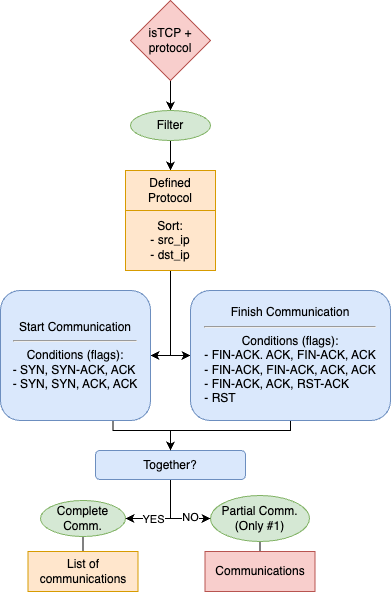

The diagram above was exported from draw.io. Its source (the exported page's mxGraphModel, read from the mxfile embedded in the PNG):
<mxGraphModel dx="1434" dy="790" grid="1" gridSize="10" guides="1" tooltips="1" connect="1" arrows="1" fold="1" page="1" pageScale="1" pageWidth="827" pageHeight="1169" math="0" shadow="0">
  <root>
    <mxCell id="WIyWlLk6GJQsqaUBKTNV-0" />
    <mxCell id="WIyWlLk6GJQsqaUBKTNV-1" parent="WIyWlLk6GJQsqaUBKTNV-0" />
    <mxCell id="Vu-ujMRZOqEmL414_4C--0" value="" style="endArrow=none;html=1;rounded=0;exitX=0.5;exitY=1;exitDx=0;exitDy=0;entryX=0.5;entryY=1;entryDx=0;entryDy=0;" edge="1" parent="WIyWlLk6GJQsqaUBKTNV-1" source="Vu-ujMRZOqEmL414_4C--14" target="Vu-ujMRZOqEmL414_4C--18">
      <mxGeometry width="50" height="50" relative="1" as="geometry">
        <mxPoint x="489.5" y="629" as="sourcePoint" />
        <mxPoint x="490" y="574" as="targetPoint" />
      </mxGeometry>
    </mxCell>
    <mxCell id="Vu-ujMRZOqEmL414_4C--1" value="" style="endArrow=none;html=1;rounded=0;exitX=0.5;exitY=1;exitDx=0;exitDy=0;entryX=0.5;entryY=1;entryDx=0;entryDy=0;" edge="1" parent="WIyWlLk6GJQsqaUBKTNV-1" source="Vu-ujMRZOqEmL414_4C--15" target="Vu-ujMRZOqEmL414_4C--17">
      <mxGeometry width="50" height="50" relative="1" as="geometry">
        <mxPoint x="312.5" y="669" as="sourcePoint" />
        <mxPoint x="309" y="566" as="targetPoint" />
      </mxGeometry>
    </mxCell>
    <mxCell id="Vu-ujMRZOqEmL414_4C--2" value="" style="edgeStyle=orthogonalEdgeStyle;rounded=0;orthogonalLoop=1;jettySize=auto;html=1;" edge="1" parent="WIyWlLk6GJQsqaUBKTNV-1" source="Vu-ujMRZOqEmL414_4C--3" target="Vu-ujMRZOqEmL414_4C--7">
      <mxGeometry relative="1" as="geometry" />
    </mxCell>
    <mxCell id="Vu-ujMRZOqEmL414_4C--3" value="isTCP + protocol" style="rhombus;whiteSpace=wrap;html=1;fillColor=#f8cecc;strokeColor=#b85450;" vertex="1" parent="WIyWlLk6GJQsqaUBKTNV-1">
      <mxGeometry x="360" y="30" width="80" height="80" as="geometry" />
    </mxCell>
    <mxCell id="Vu-ujMRZOqEmL414_4C--34" style="edgeStyle=orthogonalEdgeStyle;rounded=0;orthogonalLoop=1;jettySize=auto;html=1;exitX=0.5;exitY=1;exitDx=0;exitDy=0;entryX=0.5;entryY=0;entryDx=0;entryDy=0;" edge="1" parent="WIyWlLk6GJQsqaUBKTNV-1" source="Vu-ujMRZOqEmL414_4C--7" target="Vu-ujMRZOqEmL414_4C--8">
      <mxGeometry relative="1" as="geometry" />
    </mxCell>
    <mxCell id="Vu-ujMRZOqEmL414_4C--7" value="Filter" style="ellipse;whiteSpace=wrap;html=1;fillColor=#d5e8d4;strokeColor=#82b366;" vertex="1" parent="WIyWlLk6GJQsqaUBKTNV-1">
      <mxGeometry x="360" y="140" width="80" height="30" as="geometry" />
    </mxCell>
    <mxCell id="Vu-ujMRZOqEmL414_4C--8" value="Defined Protocol" style="rounded=0;whiteSpace=wrap;html=1;fillColor=#ffe6cc;strokeColor=#d79b00;" vertex="1" parent="WIyWlLk6GJQsqaUBKTNV-1">
      <mxGeometry x="355" y="200" width="90" height="40" as="geometry" />
    </mxCell>
    <mxCell id="Vu-ujMRZOqEmL414_4C--25" style="edgeStyle=orthogonalEdgeStyle;rounded=0;orthogonalLoop=1;jettySize=auto;html=1;exitX=0.5;exitY=1;exitDx=0;exitDy=0;entryX=1;entryY=0.5;entryDx=0;entryDy=0;" edge="1" parent="WIyWlLk6GJQsqaUBKTNV-1" source="Vu-ujMRZOqEmL414_4C--11" target="Vu-ujMRZOqEmL414_4C--23">
      <mxGeometry relative="1" as="geometry">
        <Array as="points">
          <mxPoint x="400" y="385" />
        </Array>
      </mxGeometry>
    </mxCell>
    <mxCell id="Vu-ujMRZOqEmL414_4C--26" style="edgeStyle=orthogonalEdgeStyle;rounded=0;orthogonalLoop=1;jettySize=auto;html=1;exitX=0.5;exitY=1;exitDx=0;exitDy=0;entryX=0;entryY=0.5;entryDx=0;entryDy=0;" edge="1" parent="WIyWlLk6GJQsqaUBKTNV-1" source="Vu-ujMRZOqEmL414_4C--11" target="Vu-ujMRZOqEmL414_4C--22">
      <mxGeometry relative="1" as="geometry">
        <Array as="points">
          <mxPoint x="400" y="385" />
        </Array>
      </mxGeometry>
    </mxCell>
    <mxCell id="Vu-ujMRZOqEmL414_4C--11" value="Sort: &lt;br&gt;- src_ip&lt;br&gt;- dst_ip" style="rounded=0;whiteSpace=wrap;html=1;fillColor=#ffe6cc;strokeColor=#d79b00;" vertex="1" parent="WIyWlLk6GJQsqaUBKTNV-1">
      <mxGeometry x="355" y="240" width="90" height="60" as="geometry" />
    </mxCell>
    <mxCell id="Vu-ujMRZOqEmL414_4C--14" value="Communications" style="rounded=0;whiteSpace=wrap;html=1;fillColor=#f8cecc;strokeColor=#b85450;" vertex="1" parent="WIyWlLk6GJQsqaUBKTNV-1">
      <mxGeometry x="434.5" y="581" width="110" height="40" as="geometry" />
    </mxCell>
    <mxCell id="Vu-ujMRZOqEmL414_4C--15" value="List of communications" style="rounded=0;whiteSpace=wrap;html=1;fillColor=#ffe6cc;strokeColor=#d79b00;" vertex="1" parent="WIyWlLk6GJQsqaUBKTNV-1">
      <mxGeometry x="257.5" y="581" width="110" height="40" as="geometry" />
    </mxCell>
    <mxCell id="Vu-ujMRZOqEmL414_4C--17" value="Complete Comm." style="ellipse;whiteSpace=wrap;html=1;fillColor=#d5e8d4;strokeColor=#82b366;" vertex="1" parent="WIyWlLk6GJQsqaUBKTNV-1">
      <mxGeometry x="270" y="530" width="85" height="36" as="geometry" />
    </mxCell>
    <mxCell id="Vu-ujMRZOqEmL414_4C--18" value="Partial Comm.&lt;br&gt;(Only #1)" style="ellipse;whiteSpace=wrap;html=1;fillColor=#d5e8d4;strokeColor=#82b366;" vertex="1" parent="WIyWlLk6GJQsqaUBKTNV-1">
      <mxGeometry x="440" y="525" width="99" height="46" as="geometry" />
    </mxCell>
    <mxCell id="Vu-ujMRZOqEmL414_4C--29" style="edgeStyle=orthogonalEdgeStyle;rounded=0;orthogonalLoop=1;jettySize=auto;html=1;exitX=0.5;exitY=1;exitDx=0;exitDy=0;entryX=1;entryY=0.5;entryDx=0;entryDy=0;" edge="1" parent="WIyWlLk6GJQsqaUBKTNV-1" source="Vu-ujMRZOqEmL414_4C--21" target="Vu-ujMRZOqEmL414_4C--17">
      <mxGeometry relative="1" as="geometry" />
    </mxCell>
    <mxCell id="Vu-ujMRZOqEmL414_4C--32" value="YES" style="edgeLabel;html=1;align=center;verticalAlign=middle;resizable=0;points=[];" vertex="1" connectable="0" parent="Vu-ujMRZOqEmL414_4C--29">
      <mxGeometry x="0.3571" relative="1" as="geometry">
        <mxPoint as="offset" />
      </mxGeometry>
    </mxCell>
    <mxCell id="Vu-ujMRZOqEmL414_4C--31" style="edgeStyle=orthogonalEdgeStyle;rounded=0;orthogonalLoop=1;jettySize=auto;html=1;exitX=0.5;exitY=1;exitDx=0;exitDy=0;entryX=0;entryY=0.5;entryDx=0;entryDy=0;" edge="1" parent="WIyWlLk6GJQsqaUBKTNV-1" source="Vu-ujMRZOqEmL414_4C--21" target="Vu-ujMRZOqEmL414_4C--18">
      <mxGeometry relative="1" as="geometry" />
    </mxCell>
    <mxCell id="Vu-ujMRZOqEmL414_4C--33" value="NO" style="edgeLabel;html=1;align=center;verticalAlign=middle;resizable=0;points=[];" vertex="1" connectable="0" parent="Vu-ujMRZOqEmL414_4C--31">
      <mxGeometry x="0.4684" y="2" relative="1" as="geometry">
        <mxPoint as="offset" />
      </mxGeometry>
    </mxCell>
    <mxCell id="Vu-ujMRZOqEmL414_4C--21" value="Together?" style="rounded=1;whiteSpace=wrap;html=1;fillColor=#dae8fc;strokeColor=#6c8ebf;" vertex="1" parent="WIyWlLk6GJQsqaUBKTNV-1">
      <mxGeometry x="325" y="480" width="150" height="29" as="geometry" />
    </mxCell>
    <mxCell id="Vu-ujMRZOqEmL414_4C--28" style="edgeStyle=orthogonalEdgeStyle;rounded=0;orthogonalLoop=1;jettySize=auto;html=1;exitX=0.5;exitY=1;exitDx=0;exitDy=0;entryX=0.5;entryY=0;entryDx=0;entryDy=0;" edge="1" parent="WIyWlLk6GJQsqaUBKTNV-1" source="Vu-ujMRZOqEmL414_4C--22" target="Vu-ujMRZOqEmL414_4C--21">
      <mxGeometry relative="1" as="geometry">
        <Array as="points">
          <mxPoint x="520" y="460" />
          <mxPoint x="400" y="460" />
        </Array>
      </mxGeometry>
    </mxCell>
    <mxCell id="Vu-ujMRZOqEmL414_4C--22" value="Finish Communication&lt;br&gt;&lt;hr&gt;Conditions (flags):&lt;br style=&quot;border-color: var(--border-color);&quot;&gt;&lt;div style=&quot;border-color: var(--border-color); text-align: left;&quot;&gt;- FIN-ACK. ACK, FIN-ACK, ACK&lt;br style=&quot;border-color: var(--border-color);&quot;&gt;&lt;/div&gt;&lt;div style=&quot;border-color: var(--border-color); text-align: left;&quot;&gt;&lt;span style=&quot;border-color: var(--border-color); background-color: initial;&quot;&gt;- FIN-ACK, FIN-ACK, ACK, ACK&lt;/span&gt;&lt;/div&gt;&lt;div style=&quot;border-color: var(--border-color); text-align: left;&quot;&gt;- FIN-ACK, ACK, RST-ACK&lt;/div&gt;&lt;div style=&quot;border-color: var(--border-color); text-align: left;&quot;&gt;- RST&lt;/div&gt;" style="rounded=1;whiteSpace=wrap;html=1;fillColor=#dae8fc;strokeColor=#6c8ebf;" vertex="1" parent="WIyWlLk6GJQsqaUBKTNV-1">
      <mxGeometry x="420" y="320" width="200" height="130" as="geometry" />
    </mxCell>
    <mxCell id="Vu-ujMRZOqEmL414_4C--27" style="edgeStyle=orthogonalEdgeStyle;rounded=0;orthogonalLoop=1;jettySize=auto;html=1;exitX=0.75;exitY=1;exitDx=0;exitDy=0;entryX=0.5;entryY=0;entryDx=0;entryDy=0;" edge="1" parent="WIyWlLk6GJQsqaUBKTNV-1" source="Vu-ujMRZOqEmL414_4C--23" target="Vu-ujMRZOqEmL414_4C--21">
      <mxGeometry relative="1" as="geometry">
        <Array as="points">
          <mxPoint x="343" y="460" />
          <mxPoint x="400" y="460" />
        </Array>
      </mxGeometry>
    </mxCell>
    <mxCell id="Vu-ujMRZOqEmL414_4C--23" value="Start Communication&lt;br&gt;&lt;hr&gt;Conditions (flags):&lt;br&gt;&lt;div style=&quot;text-align: left;&quot;&gt;&lt;span style=&quot;background-color: initial;&quot;&gt;- SYN, SYN-ACK, ACK&lt;br&gt;&lt;/span&gt;&lt;/div&gt;&lt;div style=&quot;text-align: left;&quot;&gt;&lt;span style=&quot;background-color: initial;&quot;&gt;- SYN, SYN, ACK, ACK&lt;/span&gt;&lt;/div&gt;" style="rounded=1;whiteSpace=wrap;html=1;fillColor=#dae8fc;strokeColor=#6c8ebf;" vertex="1" parent="WIyWlLk6GJQsqaUBKTNV-1">
      <mxGeometry x="230" y="320" width="150" height="130" as="geometry" />
    </mxCell>
  </root>
</mxGraphModel>